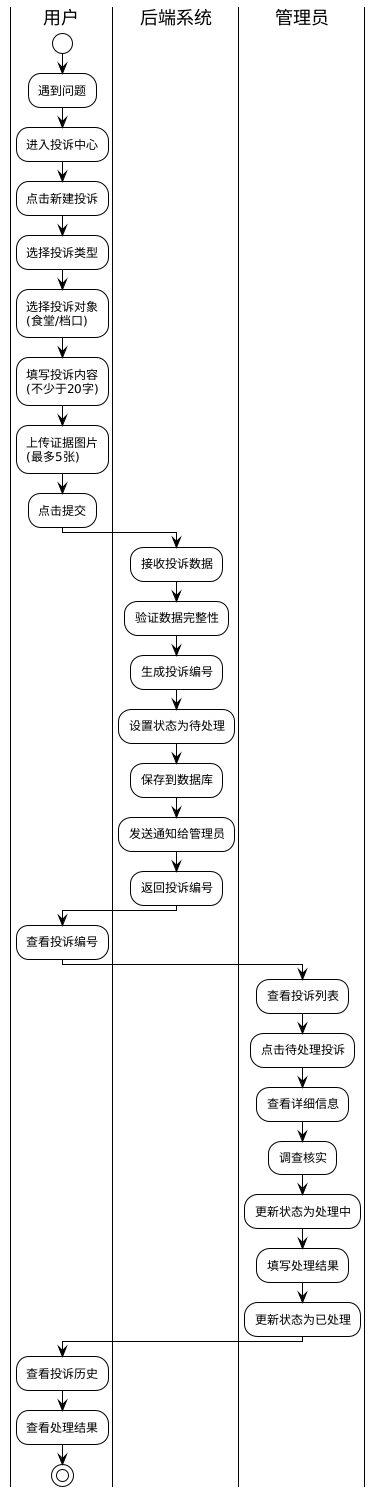

The diagram above was rendered by PlantUML. Its source (embedded in the PNG):
@startuml
!theme plain

|用户|
start
:遇到问题;
:进入投诉中心;
:点击新建投诉;
:选择投诉类型;
:选择投诉对象\n(食堂/档口);
:填写投诉内容\n(不少于20字);
:上传证据图片\n(最多5张);
:点击提交;

|后端系统|
:接收投诉数据;
:验证数据完整性;
:生成投诉编号;
:设置状态为待处理;
:保存到数据库;
:发送通知给管理员;
:返回投诉编号;

|用户|
:查看投诉编号;

|管理员|
:查看投诉列表;
:点击待处理投诉;
:查看详细信息;
:调查核实;
:更新状态为处理中;
:填写处理结果;
:更新状态为已处理;

|用户|
:查看投诉历史;
:查看处理结果;

stop
@enduml